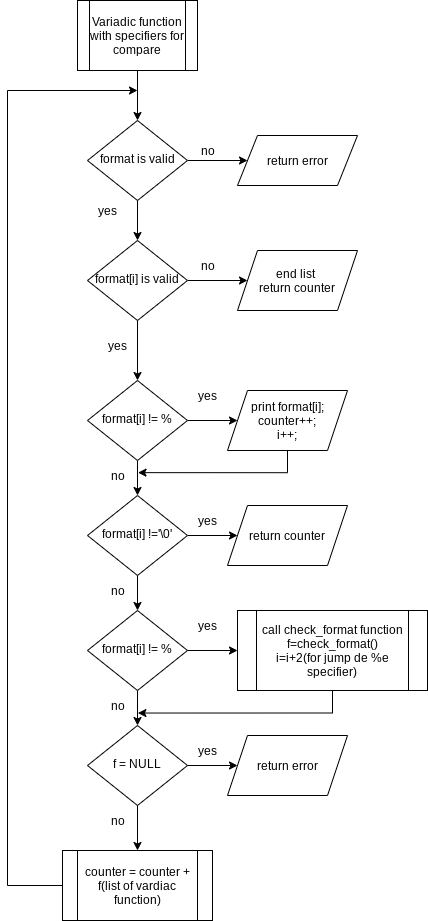

The diagram above was exported from draw.io. Its source (the exported page's mxGraphModel, read from the mxfile embedded in the PNG):
<mxGraphModel dx="868" dy="474" grid="1" gridSize="10" guides="1" tooltips="1" connect="1" arrows="1" fold="1" page="1" pageScale="1" pageWidth="827" pageHeight="1169" math="0" shadow="0">
  <root>
    <mxCell id="WIyWlLk6GJQsqaUBKTNV-0" />
    <mxCell id="WIyWlLk6GJQsqaUBKTNV-1" parent="WIyWlLk6GJQsqaUBKTNV-0" />
    <mxCell id="BHbyWWlAcIjsYbQoki9C-27" style="edgeStyle=orthogonalEdgeStyle;rounded=0;orthogonalLoop=1;jettySize=auto;html=1;exitX=1;exitY=0.5;exitDx=0;exitDy=0;entryX=0;entryY=0.5;entryDx=0;entryDy=0;" edge="1" parent="WIyWlLk6GJQsqaUBKTNV-1" source="WIyWlLk6GJQsqaUBKTNV-6" target="BHbyWWlAcIjsYbQoki9C-3">
      <mxGeometry relative="1" as="geometry" />
    </mxCell>
    <mxCell id="BHbyWWlAcIjsYbQoki9C-34" style="edgeStyle=orthogonalEdgeStyle;rounded=0;orthogonalLoop=1;jettySize=auto;html=1;exitX=0.5;exitY=1;exitDx=0;exitDy=0;entryX=0.5;entryY=0;entryDx=0;entryDy=0;" edge="1" parent="WIyWlLk6GJQsqaUBKTNV-1" source="WIyWlLk6GJQsqaUBKTNV-6" target="WIyWlLk6GJQsqaUBKTNV-10">
      <mxGeometry relative="1" as="geometry" />
    </mxCell>
    <mxCell id="WIyWlLk6GJQsqaUBKTNV-6" value="format is valid" style="rhombus;whiteSpace=wrap;html=1;shadow=0;fontFamily=Helvetica;fontSize=12;align=center;strokeWidth=1;spacing=6;spacingTop=-4;" parent="WIyWlLk6GJQsqaUBKTNV-1" vertex="1">
      <mxGeometry x="170" y="170" width="100" height="80" as="geometry" />
    </mxCell>
    <mxCell id="BHbyWWlAcIjsYbQoki9C-29" style="edgeStyle=orthogonalEdgeStyle;rounded=0;orthogonalLoop=1;jettySize=auto;html=1;exitX=1;exitY=0.5;exitDx=0;exitDy=0;entryX=0;entryY=0.5;entryDx=0;entryDy=0;" edge="1" parent="WIyWlLk6GJQsqaUBKTNV-1" source="WIyWlLk6GJQsqaUBKTNV-10" target="BHbyWWlAcIjsYbQoki9C-8">
      <mxGeometry relative="1" as="geometry" />
    </mxCell>
    <mxCell id="BHbyWWlAcIjsYbQoki9C-35" style="edgeStyle=orthogonalEdgeStyle;rounded=0;orthogonalLoop=1;jettySize=auto;html=1;exitX=0.5;exitY=1;exitDx=0;exitDy=0;entryX=0.5;entryY=0;entryDx=0;entryDy=0;" edge="1" parent="WIyWlLk6GJQsqaUBKTNV-1" source="WIyWlLk6GJQsqaUBKTNV-10" target="BHbyWWlAcIjsYbQoki9C-4">
      <mxGeometry relative="1" as="geometry" />
    </mxCell>
    <mxCell id="WIyWlLk6GJQsqaUBKTNV-10" value="format[i] is valid" style="rhombus;whiteSpace=wrap;html=1;shadow=0;fontFamily=Helvetica;fontSize=12;align=center;strokeWidth=1;spacing=6;spacingTop=-4;" parent="WIyWlLk6GJQsqaUBKTNV-1" vertex="1">
      <mxGeometry x="170" y="290" width="100" height="80" as="geometry" />
    </mxCell>
    <mxCell id="BHbyWWlAcIjsYbQoki9C-25" style="edgeStyle=orthogonalEdgeStyle;rounded=0;orthogonalLoop=1;jettySize=auto;html=1;exitX=0.5;exitY=1;exitDx=0;exitDy=0;entryX=0.5;entryY=0;entryDx=0;entryDy=0;" edge="1" parent="WIyWlLk6GJQsqaUBKTNV-1" source="BHbyWWlAcIjsYbQoki9C-2" target="WIyWlLk6GJQsqaUBKTNV-6">
      <mxGeometry relative="1" as="geometry" />
    </mxCell>
    <mxCell id="BHbyWWlAcIjsYbQoki9C-2" value="Variadic function with specifiers for compare" style="shape=process;whiteSpace=wrap;html=1;backgroundOutline=1;" vertex="1" parent="WIyWlLk6GJQsqaUBKTNV-1">
      <mxGeometry x="160" y="50" width="120" height="70" as="geometry" />
    </mxCell>
    <mxCell id="BHbyWWlAcIjsYbQoki9C-3" value="return error" style="shape=parallelogram;perimeter=parallelogramPerimeter;whiteSpace=wrap;html=1;fixedSize=1;" vertex="1" parent="WIyWlLk6GJQsqaUBKTNV-1">
      <mxGeometry x="320" y="185" width="120" height="50" as="geometry" />
    </mxCell>
    <mxCell id="BHbyWWlAcIjsYbQoki9C-22" style="edgeStyle=orthogonalEdgeStyle;rounded=0;orthogonalLoop=1;jettySize=auto;html=1;exitX=1;exitY=0.5;exitDx=0;exitDy=0;entryX=0;entryY=0.5;entryDx=0;entryDy=0;" edge="1" parent="WIyWlLk6GJQsqaUBKTNV-1" source="BHbyWWlAcIjsYbQoki9C-4" target="BHbyWWlAcIjsYbQoki9C-9">
      <mxGeometry relative="1" as="geometry" />
    </mxCell>
    <mxCell id="BHbyWWlAcIjsYbQoki9C-23" style="edgeStyle=orthogonalEdgeStyle;rounded=0;orthogonalLoop=1;jettySize=auto;html=1;exitX=0.5;exitY=1;exitDx=0;exitDy=0;entryX=0.5;entryY=0;entryDx=0;entryDy=0;" edge="1" parent="WIyWlLk6GJQsqaUBKTNV-1" source="BHbyWWlAcIjsYbQoki9C-4" target="BHbyWWlAcIjsYbQoki9C-5">
      <mxGeometry relative="1" as="geometry" />
    </mxCell>
    <mxCell id="BHbyWWlAcIjsYbQoki9C-4" value="format[i] != %" style="rhombus;whiteSpace=wrap;html=1;shadow=0;fontFamily=Helvetica;fontSize=12;align=center;strokeWidth=1;spacing=6;spacingTop=-4;" vertex="1" parent="WIyWlLk6GJQsqaUBKTNV-1">
      <mxGeometry x="170" y="430" width="100" height="80" as="geometry" />
    </mxCell>
    <mxCell id="BHbyWWlAcIjsYbQoki9C-20" style="edgeStyle=orthogonalEdgeStyle;rounded=0;orthogonalLoop=1;jettySize=auto;html=1;exitX=0.5;exitY=1;exitDx=0;exitDy=0;entryX=0.5;entryY=0;entryDx=0;entryDy=0;" edge="1" parent="WIyWlLk6GJQsqaUBKTNV-1" source="BHbyWWlAcIjsYbQoki9C-5" target="BHbyWWlAcIjsYbQoki9C-7">
      <mxGeometry relative="1" as="geometry" />
    </mxCell>
    <mxCell id="BHbyWWlAcIjsYbQoki9C-21" style="edgeStyle=orthogonalEdgeStyle;rounded=0;orthogonalLoop=1;jettySize=auto;html=1;exitX=1;exitY=0.5;exitDx=0;exitDy=0;entryX=0;entryY=0.5;entryDx=0;entryDy=0;" edge="1" parent="WIyWlLk6GJQsqaUBKTNV-1" source="BHbyWWlAcIjsYbQoki9C-5" target="BHbyWWlAcIjsYbQoki9C-10">
      <mxGeometry relative="1" as="geometry" />
    </mxCell>
    <mxCell id="BHbyWWlAcIjsYbQoki9C-5" value="format[i] !='\0'" style="rhombus;whiteSpace=wrap;html=1;shadow=0;fontFamily=Helvetica;fontSize=12;align=center;strokeWidth=1;spacing=6;spacingTop=-4;" vertex="1" parent="WIyWlLk6GJQsqaUBKTNV-1">
      <mxGeometry x="170" y="545" width="100" height="80" as="geometry" />
    </mxCell>
    <mxCell id="BHbyWWlAcIjsYbQoki9C-16" style="edgeStyle=orthogonalEdgeStyle;rounded=0;orthogonalLoop=1;jettySize=auto;html=1;exitX=0.5;exitY=1;exitDx=0;exitDy=0;entryX=0.5;entryY=0;entryDx=0;entryDy=0;" edge="1" parent="WIyWlLk6GJQsqaUBKTNV-1" source="BHbyWWlAcIjsYbQoki9C-6" target="BHbyWWlAcIjsYbQoki9C-13">
      <mxGeometry relative="1" as="geometry" />
    </mxCell>
    <mxCell id="BHbyWWlAcIjsYbQoki9C-17" style="edgeStyle=orthogonalEdgeStyle;rounded=0;orthogonalLoop=1;jettySize=auto;html=1;exitX=1;exitY=0.5;exitDx=0;exitDy=0;entryX=0;entryY=0.5;entryDx=0;entryDy=0;" edge="1" parent="WIyWlLk6GJQsqaUBKTNV-1" source="BHbyWWlAcIjsYbQoki9C-6" target="BHbyWWlAcIjsYbQoki9C-12">
      <mxGeometry relative="1" as="geometry" />
    </mxCell>
    <mxCell id="BHbyWWlAcIjsYbQoki9C-6" value="f = NULL" style="rhombus;whiteSpace=wrap;html=1;shadow=0;fontFamily=Helvetica;fontSize=12;align=center;strokeWidth=1;spacing=6;spacingTop=-4;" vertex="1" parent="WIyWlLk6GJQsqaUBKTNV-1">
      <mxGeometry x="170" y="775" width="100" height="80" as="geometry" />
    </mxCell>
    <mxCell id="BHbyWWlAcIjsYbQoki9C-18" style="edgeStyle=orthogonalEdgeStyle;rounded=0;orthogonalLoop=1;jettySize=auto;html=1;exitX=1;exitY=0.5;exitDx=0;exitDy=0;entryX=0;entryY=0.5;entryDx=0;entryDy=0;" edge="1" parent="WIyWlLk6GJQsqaUBKTNV-1" source="BHbyWWlAcIjsYbQoki9C-7" target="BHbyWWlAcIjsYbQoki9C-11">
      <mxGeometry relative="1" as="geometry" />
    </mxCell>
    <mxCell id="BHbyWWlAcIjsYbQoki9C-19" style="edgeStyle=orthogonalEdgeStyle;rounded=0;orthogonalLoop=1;jettySize=auto;html=1;exitX=0.5;exitY=1;exitDx=0;exitDy=0;entryX=0.5;entryY=0;entryDx=0;entryDy=0;" edge="1" parent="WIyWlLk6GJQsqaUBKTNV-1" source="BHbyWWlAcIjsYbQoki9C-7" target="BHbyWWlAcIjsYbQoki9C-6">
      <mxGeometry relative="1" as="geometry" />
    </mxCell>
    <mxCell id="BHbyWWlAcIjsYbQoki9C-7" value="format[i] != %" style="rhombus;whiteSpace=wrap;html=1;shadow=0;fontFamily=Helvetica;fontSize=12;align=center;strokeWidth=1;spacing=6;spacingTop=-4;" vertex="1" parent="WIyWlLk6GJQsqaUBKTNV-1">
      <mxGeometry x="170" y="660" width="100" height="80" as="geometry" />
    </mxCell>
    <mxCell id="BHbyWWlAcIjsYbQoki9C-8" value="end list&amp;nbsp;&lt;br&gt;return counter" style="shape=parallelogram;perimeter=parallelogramPerimeter;whiteSpace=wrap;html=1;fixedSize=1;" vertex="1" parent="WIyWlLk6GJQsqaUBKTNV-1">
      <mxGeometry x="320" y="300" width="120" height="60" as="geometry" />
    </mxCell>
    <mxCell id="BHbyWWlAcIjsYbQoki9C-48" style="edgeStyle=orthogonalEdgeStyle;rounded=0;orthogonalLoop=1;jettySize=auto;html=1;exitX=0.5;exitY=1;exitDx=0;exitDy=0;entryX=1.013;entryY=0.405;entryDx=0;entryDy=0;entryPerimeter=0;" edge="1" parent="WIyWlLk6GJQsqaUBKTNV-1" source="BHbyWWlAcIjsYbQoki9C-9" target="BHbyWWlAcIjsYbQoki9C-40">
      <mxGeometry relative="1" as="geometry" />
    </mxCell>
    <mxCell id="BHbyWWlAcIjsYbQoki9C-9" value="print format[i];&lt;br&gt;counter++;&lt;br&gt;i++;" style="shape=parallelogram;perimeter=parallelogramPerimeter;whiteSpace=wrap;html=1;fixedSize=1;" vertex="1" parent="WIyWlLk6GJQsqaUBKTNV-1">
      <mxGeometry x="310" y="440" width="120" height="60" as="geometry" />
    </mxCell>
    <mxCell id="BHbyWWlAcIjsYbQoki9C-10" value="return counter" style="shape=parallelogram;perimeter=parallelogramPerimeter;whiteSpace=wrap;html=1;fixedSize=1;" vertex="1" parent="WIyWlLk6GJQsqaUBKTNV-1">
      <mxGeometry x="310" y="555" width="120" height="60" as="geometry" />
    </mxCell>
    <mxCell id="BHbyWWlAcIjsYbQoki9C-49" style="edgeStyle=orthogonalEdgeStyle;rounded=0;orthogonalLoop=1;jettySize=auto;html=1;exitX=0.5;exitY=1;exitDx=0;exitDy=0;entryX=1.01;entryY=0.751;entryDx=0;entryDy=0;entryPerimeter=0;" edge="1" parent="WIyWlLk6GJQsqaUBKTNV-1" source="BHbyWWlAcIjsYbQoki9C-11" target="BHbyWWlAcIjsYbQoki9C-38">
      <mxGeometry relative="1" as="geometry" />
    </mxCell>
    <mxCell id="BHbyWWlAcIjsYbQoki9C-11" value="call check_format function&lt;br&gt;f=check_format()&lt;br&gt;i=i+2(for jump de %e specifier)" style="shape=process;whiteSpace=wrap;html=1;backgroundOutline=1;" vertex="1" parent="WIyWlLk6GJQsqaUBKTNV-1">
      <mxGeometry x="320" y="660" width="190" height="80" as="geometry" />
    </mxCell>
    <mxCell id="BHbyWWlAcIjsYbQoki9C-12" value="return error" style="shape=parallelogram;perimeter=parallelogramPerimeter;whiteSpace=wrap;html=1;fixedSize=1;" vertex="1" parent="WIyWlLk6GJQsqaUBKTNV-1">
      <mxGeometry x="310" y="785" width="120" height="60" as="geometry" />
    </mxCell>
    <mxCell id="BHbyWWlAcIjsYbQoki9C-31" style="edgeStyle=orthogonalEdgeStyle;rounded=0;orthogonalLoop=1;jettySize=auto;html=1;exitX=0;exitY=0.5;exitDx=0;exitDy=0;" edge="1" parent="WIyWlLk6GJQsqaUBKTNV-1" source="BHbyWWlAcIjsYbQoki9C-13">
      <mxGeometry relative="1" as="geometry">
        <mxPoint x="220" y="140" as="targetPoint" />
        <Array as="points">
          <mxPoint x="90" y="935" />
          <mxPoint x="90" y="140" />
        </Array>
      </mxGeometry>
    </mxCell>
    <mxCell id="BHbyWWlAcIjsYbQoki9C-13" value="counter = counter + f(list of vardiac function)" style="shape=process;whiteSpace=wrap;html=1;backgroundOutline=1;" vertex="1" parent="WIyWlLk6GJQsqaUBKTNV-1">
      <mxGeometry x="145" y="900" width="150" height="70" as="geometry" />
    </mxCell>
    <mxCell id="BHbyWWlAcIjsYbQoki9C-36" value="no" style="text;html=1;align=center;verticalAlign=middle;resizable=0;points=[];autosize=1;strokeColor=none;fillColor=none;" vertex="1" parent="WIyWlLk6GJQsqaUBKTNV-1">
      <mxGeometry x="270" y="185" width="40" height="30" as="geometry" />
    </mxCell>
    <mxCell id="BHbyWWlAcIjsYbQoki9C-37" value="yes" style="text;html=1;align=center;verticalAlign=middle;resizable=0;points=[];autosize=1;strokeColor=none;fillColor=none;" vertex="1" parent="WIyWlLk6GJQsqaUBKTNV-1">
      <mxGeometry x="270" y="660" width="40" height="30" as="geometry" />
    </mxCell>
    <mxCell id="BHbyWWlAcIjsYbQoki9C-38" value="no" style="text;html=1;align=center;verticalAlign=middle;resizable=0;points=[];autosize=1;strokeColor=none;fillColor=none;" vertex="1" parent="WIyWlLk6GJQsqaUBKTNV-1">
      <mxGeometry x="180" y="740" width="40" height="30" as="geometry" />
    </mxCell>
    <mxCell id="BHbyWWlAcIjsYbQoki9C-39" value="no" style="text;html=1;align=center;verticalAlign=middle;resizable=0;points=[];autosize=1;strokeColor=none;fillColor=none;" vertex="1" parent="WIyWlLk6GJQsqaUBKTNV-1">
      <mxGeometry x="180" y="625" width="40" height="30" as="geometry" />
    </mxCell>
    <mxCell id="BHbyWWlAcIjsYbQoki9C-40" value="no" style="text;html=1;align=center;verticalAlign=middle;resizable=0;points=[];autosize=1;strokeColor=none;fillColor=none;" vertex="1" parent="WIyWlLk6GJQsqaUBKTNV-1">
      <mxGeometry x="180" y="510" width="40" height="30" as="geometry" />
    </mxCell>
    <mxCell id="BHbyWWlAcIjsYbQoki9C-41" value="no" style="text;html=1;align=center;verticalAlign=middle;resizable=0;points=[];autosize=1;strokeColor=none;fillColor=none;" vertex="1" parent="WIyWlLk6GJQsqaUBKTNV-1">
      <mxGeometry x="180" y="855" width="40" height="30" as="geometry" />
    </mxCell>
    <mxCell id="BHbyWWlAcIjsYbQoki9C-42" value="no" style="text;html=1;align=center;verticalAlign=middle;resizable=0;points=[];autosize=1;strokeColor=none;fillColor=none;" vertex="1" parent="WIyWlLk6GJQsqaUBKTNV-1">
      <mxGeometry x="270" y="300" width="40" height="30" as="geometry" />
    </mxCell>
    <mxCell id="BHbyWWlAcIjsYbQoki9C-43" value="yes" style="text;html=1;align=center;verticalAlign=middle;resizable=0;points=[];autosize=1;strokeColor=none;fillColor=none;" vertex="1" parent="WIyWlLk6GJQsqaUBKTNV-1">
      <mxGeometry x="270" y="555" width="40" height="30" as="geometry" />
    </mxCell>
    <mxCell id="BHbyWWlAcIjsYbQoki9C-44" value="yes" style="text;html=1;align=center;verticalAlign=middle;resizable=0;points=[];autosize=1;strokeColor=none;fillColor=none;" vertex="1" parent="WIyWlLk6GJQsqaUBKTNV-1">
      <mxGeometry x="170" y="245" width="40" height="30" as="geometry" />
    </mxCell>
    <mxCell id="BHbyWWlAcIjsYbQoki9C-45" value="yes" style="text;html=1;align=center;verticalAlign=middle;resizable=0;points=[];autosize=1;strokeColor=none;fillColor=none;" vertex="1" parent="WIyWlLk6GJQsqaUBKTNV-1">
      <mxGeometry x="180" y="380" width="40" height="30" as="geometry" />
    </mxCell>
    <mxCell id="BHbyWWlAcIjsYbQoki9C-46" value="yes" style="text;html=1;align=center;verticalAlign=middle;resizable=0;points=[];autosize=1;strokeColor=none;fillColor=none;" vertex="1" parent="WIyWlLk6GJQsqaUBKTNV-1">
      <mxGeometry x="270" y="430" width="40" height="30" as="geometry" />
    </mxCell>
    <mxCell id="BHbyWWlAcIjsYbQoki9C-47" value="yes" style="text;html=1;align=center;verticalAlign=middle;resizable=0;points=[];autosize=1;strokeColor=none;fillColor=none;" vertex="1" parent="WIyWlLk6GJQsqaUBKTNV-1">
      <mxGeometry x="270" y="785" width="40" height="30" as="geometry" />
    </mxCell>
  </root>
</mxGraphModel>